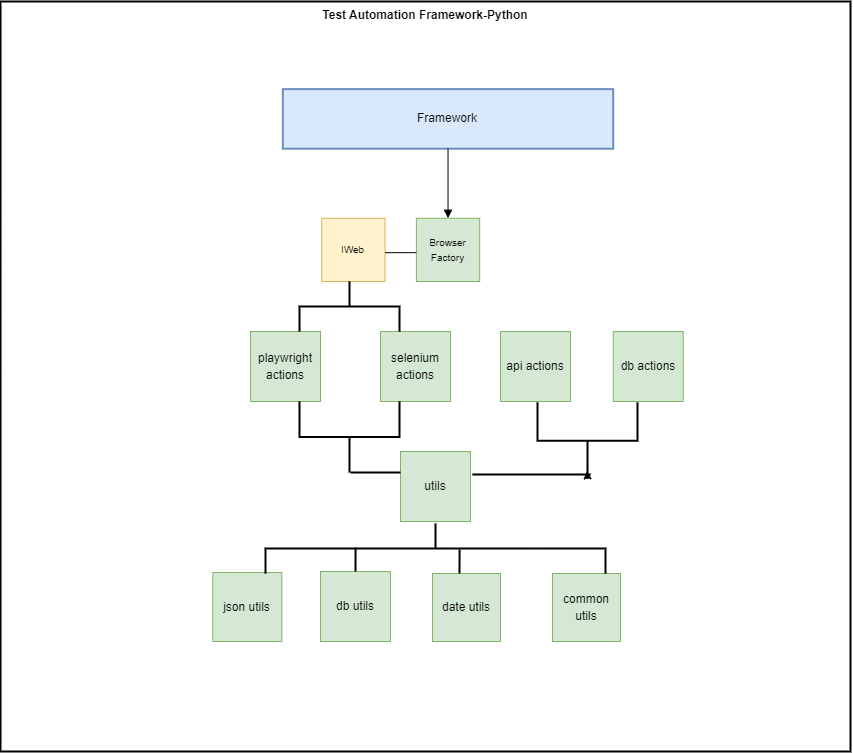

The diagram above was exported from draw.io. Its source (the exported page's mxGraphModel, read from the mxfile embedded in the PNG):
<mxGraphModel dx="1775" dy="498" grid="1" gridSize="10" guides="1" tooltips="1" connect="1" arrows="1" fold="1" page="1" pageScale="1" pageWidth="850" pageHeight="1100" math="0" shadow="0">
  <root>
    <mxCell id="0" />
    <mxCell id="1" parent="0" />
    <mxCell id="2" value="Test Automation Framework-Python" style="whiteSpace=wrap;strokeWidth=2;verticalAlign=top;fontColor=#000000;fontStyle=1" parent="1" vertex="1">
      <mxGeometry x="-360" y="139" width="850" height="750" as="geometry" />
    </mxCell>
    <mxCell id="3" value="Framework" style="whiteSpace=wrap;strokeWidth=2;fillColor=#dae8fc;strokeColor=#6c8ebf;" parent="2" vertex="1">
      <mxGeometry x="282.3321554770318" y="87.61682242990653" width="330.3886925795053" height="59.57943925233644" as="geometry" />
    </mxCell>
    <mxCell id="9" value="" style="curved=1;startArrow=none;endArrow=block;exitX=0.5;exitY=0.98;entryX=0.5;entryY=0;entryDx=0;entryDy=0;" parent="2" source="3" target="7jTRELt7XvxaUXy1ZpBe-63" edge="1">
      <mxGeometry relative="1" as="geometry">
        <Array as="points" />
        <mxPoint x="448" y="211" as="targetPoint" />
      </mxGeometry>
    </mxCell>
    <mxCell id="7jTRELt7XvxaUXy1ZpBe-21" value="&lt;font style=&quot;font-size: 10px;&quot;&gt;IWeb&lt;/font&gt;" style="whiteSpace=wrap;html=1;aspect=fixed;fillColor=#fff2cc;strokeColor=#d6b656;" vertex="1" parent="2">
      <mxGeometry x="321.23" y="216.73" width="63.27" height="63.27" as="geometry" />
    </mxCell>
    <mxCell id="7jTRELt7XvxaUXy1ZpBe-23" value="&lt;p style=&quot;line-height: 140%;&quot;&gt;playwright actions&lt;/p&gt;" style="whiteSpace=wrap;html=1;aspect=fixed;fillColor=#d5e8d4;strokeColor=#82b366;" vertex="1" parent="2">
      <mxGeometry x="249.99727016885555" y="330.00366954681726" width="70" height="70" as="geometry" />
    </mxCell>
    <mxCell id="7jTRELt7XvxaUXy1ZpBe-24" value="&lt;p style=&quot;line-height: 140%;&quot;&gt;selenium actions&lt;/p&gt;" style="whiteSpace=wrap;html=1;aspect=fixed;fillColor=#d5e8d4;strokeColor=#82b366;" vertex="1" parent="2">
      <mxGeometry x="379.99569088788604" y="330.00366954681726" width="70" height="70" as="geometry" />
    </mxCell>
    <mxCell id="7jTRELt7XvxaUXy1ZpBe-25" value="&lt;p style=&quot;line-height: 140%;&quot;&gt;api actions&lt;/p&gt;" style="whiteSpace=wrap;html=1;aspect=fixed;fillColor=#d5e8d4;strokeColor=#82b366;" vertex="1" parent="2">
      <mxGeometry x="500.0010382333552" y="330.00366954681726" width="70" height="70" as="geometry" />
    </mxCell>
    <mxCell id="7jTRELt7XvxaUXy1ZpBe-42" value="&lt;p style=&quot;line-height: 140%;&quot;&gt;utils&lt;/p&gt;" style="whiteSpace=wrap;html=1;aspect=fixed;fillColor=#d5e8d4;strokeColor=#82b366;" vertex="1" parent="2">
      <mxGeometry x="400.00348638507177" y="450.0004877286353" width="70" height="70" as="geometry" />
    </mxCell>
    <mxCell id="7jTRELt7XvxaUXy1ZpBe-44" value="&lt;p style=&quot;line-height: 140%;&quot;&gt;db actions&lt;/p&gt;" style="whiteSpace=wrap;html=1;aspect=fixed;fillColor=#d5e8d4;strokeColor=#82b366;" vertex="1" parent="2">
      <mxGeometry x="612.7210382333552" y="330.00366954681726" width="70" height="70" as="geometry" />
    </mxCell>
    <mxCell id="7jTRELt7XvxaUXy1ZpBe-45" value="&lt;p style=&quot;line-height: 140%;&quot;&gt;json utils&lt;/p&gt;" style="whiteSpace=wrap;html=1;aspect=fixed;fillColor=#d5e8d4;strokeColor=#82b366;" vertex="1" parent="2">
      <mxGeometry x="212.33" y="571" width="69" height="69" as="geometry" />
    </mxCell>
    <mxCell id="7jTRELt7XvxaUXy1ZpBe-46" value="&lt;p style=&quot;line-height: 140%;&quot;&gt;db utils&lt;/p&gt;" style="whiteSpace=wrap;html=1;aspect=fixed;fillColor=#d5e8d4;strokeColor=#82b366;" vertex="1" parent="2">
      <mxGeometry x="319.99" y="570" width="70" height="70" as="geometry" />
    </mxCell>
    <mxCell id="7jTRELt7XvxaUXy1ZpBe-47" value="&lt;p style=&quot;line-height: 140%;&quot;&gt;date utils&lt;/p&gt;" style="whiteSpace=wrap;html=1;aspect=fixed;fillColor=#d5e8d4;strokeColor=#82b366;" vertex="1" parent="2">
      <mxGeometry x="432" y="572" width="68" height="68" as="geometry" />
    </mxCell>
    <mxCell id="7jTRELt7XvxaUXy1ZpBe-48" value="&lt;p style=&quot;line-height: 140%;&quot;&gt;common utils&lt;/p&gt;" style="whiteSpace=wrap;html=1;aspect=fixed;fillColor=#d5e8d4;strokeColor=#82b366;" vertex="1" parent="2">
      <mxGeometry x="552" y="572" width="68" height="68" as="geometry" />
    </mxCell>
    <mxCell id="7jTRELt7XvxaUXy1ZpBe-49" value="" style="strokeWidth=2;html=1;shape=mxgraph.flowchart.annotation_2;align=left;labelPosition=right;pointerEvents=1;direction=south;" vertex="1" parent="2">
      <mxGeometry x="265" y="522" width="340" height="50" as="geometry" />
    </mxCell>
    <mxCell id="7jTRELt7XvxaUXy1ZpBe-54" value="" style="endArrow=none;html=1;rounded=0;entryX=0.518;entryY=0.735;entryDx=0;entryDy=0;entryPerimeter=0;strokeWidth=2;" edge="1" parent="2">
      <mxGeometry width="50" height="50" relative="1" as="geometry">
        <mxPoint x="355" y="570" as="sourcePoint" />
        <mxPoint x="355.10000000000014" y="545.9000000000001" as="targetPoint" />
        <Array as="points">
          <mxPoint x="355" y="562" />
        </Array>
      </mxGeometry>
    </mxCell>
    <mxCell id="7jTRELt7XvxaUXy1ZpBe-56" value="" style="strokeWidth=2;html=1;shape=mxgraph.flowchart.annotation_2;align=left;labelPosition=right;pointerEvents=1;rotation=-90;" vertex="1" parent="2">
      <mxGeometry x="313.5" y="385.5" width="71" height="100" as="geometry" />
    </mxCell>
    <mxCell id="7jTRELt7XvxaUXy1ZpBe-62" value="" style="strokeWidth=2;html=1;shape=mxgraph.flowchart.annotation_2;align=left;labelPosition=right;pointerEvents=1;direction=south;" vertex="1" parent="2">
      <mxGeometry x="299" y="280" width="100" height="50" as="geometry" />
    </mxCell>
    <mxCell id="7jTRELt7XvxaUXy1ZpBe-63" value="&lt;span style=&quot;font-size: 10px;&quot;&gt;Browser Factory&lt;/span&gt;" style="whiteSpace=wrap;html=1;aspect=fixed;fillColor=#d5e8d4;strokeColor=#82b366;" vertex="1" parent="2">
      <mxGeometry x="415.89" y="216.73000000000002" width="63.27" height="63.27" as="geometry" />
    </mxCell>
    <mxCell id="7jTRELt7XvxaUXy1ZpBe-66" value="" style="endArrow=none;html=1;rounded=0;entryX=0;entryY=0.75;entryDx=0;entryDy=0;exitX=1;exitY=0.75;exitDx=0;exitDy=0;" edge="1" parent="2">
      <mxGeometry width="50" height="50" relative="1" as="geometry">
        <mxPoint x="384.5" y="251.1824999999999" as="sourcePoint" />
        <mxPoint x="415.8900000000001" y="251.1824999999999" as="targetPoint" />
      </mxGeometry>
    </mxCell>
    <mxCell id="7jTRELt7XvxaUXy1ZpBe-55" value="" style="endArrow=none;html=1;rounded=0;entryX=0.518;entryY=0.735;entryDx=0;entryDy=0;entryPerimeter=0;strokeWidth=2;" edge="1" parent="1">
      <mxGeometry width="50" height="50" relative="1" as="geometry">
        <mxPoint x="99" y="711" as="sourcePoint" />
        <mxPoint x="99.10000000000014" y="686.9000000000001" as="targetPoint" />
        <Array as="points">
          <mxPoint x="99" y="703" />
        </Array>
      </mxGeometry>
    </mxCell>
    <mxCell id="7jTRELt7XvxaUXy1ZpBe-58" value="" style="strokeWidth=2;html=1;shape=mxgraph.flowchart.annotation_2;align=left;labelPosition=right;pointerEvents=1;rotation=-90;" vertex="1" parent="1">
      <mxGeometry x="188.75" y="528.25" width="76.5" height="100" as="geometry" />
    </mxCell>
    <mxCell id="7jTRELt7XvxaUXy1ZpBe-59" value="" style="endArrow=none;html=1;rounded=0;strokeWidth=2;" edge="1" parent="1">
      <mxGeometry width="50" height="50" relative="1" as="geometry">
        <mxPoint x="30" y="610" as="sourcePoint" />
        <mxPoint x="40" y="610" as="targetPoint" />
        <Array as="points">
          <mxPoint x="-10" y="610" />
        </Array>
      </mxGeometry>
    </mxCell>
    <mxCell id="7jTRELt7XvxaUXy1ZpBe-60" value="" style="endArrow=none;html=1;rounded=0;strokeWidth=2;" edge="1" parent="1">
      <mxGeometry width="50" height="50" relative="1" as="geometry">
        <mxPoint x="152" y="612" as="sourcePoint" />
        <mxPoint x="230" y="612" as="targetPoint" />
        <Array as="points">
          <mxPoint x="112" y="612" />
        </Array>
      </mxGeometry>
    </mxCell>
    <mxCell id="7jTRELt7XvxaUXy1ZpBe-61" style="edgeStyle=orthogonalEdgeStyle;rounded=0;orthogonalLoop=1;jettySize=auto;html=1;exitX=0;exitY=0.5;exitDx=0;exitDy=0;exitPerimeter=0;entryX=0.106;entryY=0.496;entryDx=0;entryDy=0;entryPerimeter=0;" edge="1" parent="1" source="7jTRELt7XvxaUXy1ZpBe-58" target="7jTRELt7XvxaUXy1ZpBe-58">
      <mxGeometry relative="1" as="geometry" />
    </mxCell>
  </root>
</mxGraphModel>